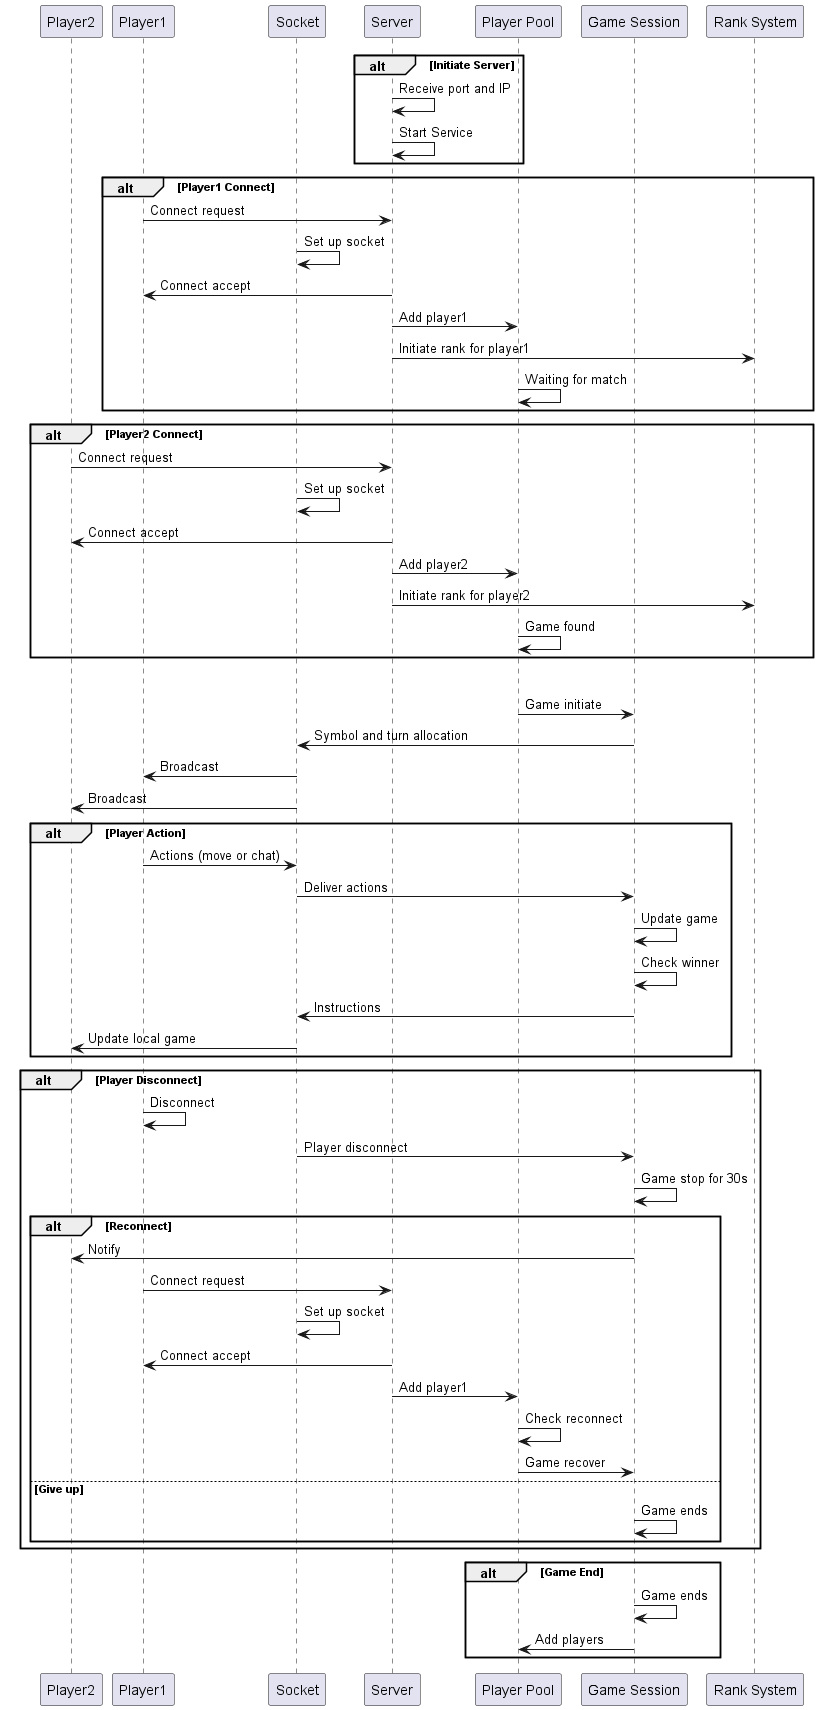

The diagram above was rendered by PlantUML. Its source (embedded in the PNG):
@startuml
participant "Player2" as P2
participant "Player1" as P1
participant "Socket" as ST
participant "Server" as Server
participant "Player Pool" as PP
participant "Game Session" as GS
participant "Rank System" as RS


alt Initiate Server
    Server -> Server: Receive port and IP
    Server -> Server: Start Service
end

alt Player1 Connect
    P1 -> Server: Connect request
    ST -> ST: Set up socket
    Server -> P1: Connect accept
    Server -> PP: Add player1
    Server -> RS: Initiate rank for player1
    PP -> PP: Waiting for match
end

alt Player2 Connect
    P2 -> Server: Connect request
    ST -> ST: Set up socket
    Server -> P2: Connect accept
    Server -> PP: Add player2
    Server -> RS: Initiate rank for player2
    PP -> PP: Game found
end

alt Game Start
    PP -> GS: Game initiate
    GS -> ST: Symbol and turn allocation
    ST -> P1: Broadcast
    ST -> P2: Broadcast
    alt Player Action
        P1 -> ST: Actions (move or chat)
        ST -> GS: Deliver actions
        GS -> GS: Update game
        GS -> GS: Check winner
        GS -> ST: Instructions
        ST -> P2: Update local game
    end
    alt Player Disconnect
        P1 -> P1: Disconnect
        ST -> GS: Player disconnect
        GS -> GS: Game stop for 30s
        alt Reconnect
        GS -> P2: Notify
        P1 -> Server: Connect request
        ST -> ST: Set up socket
        Server -> P1: Connect accept
        Server -> PP: Add player1
        PP -> PP: Check reconnect
        PP -> GS: Game recover
        else Give up
        GS -> GS: Game ends
        
    end
 
end

alt Game End
GS -> GS: Game ends
GS -> PP: Add players
end
@enduml